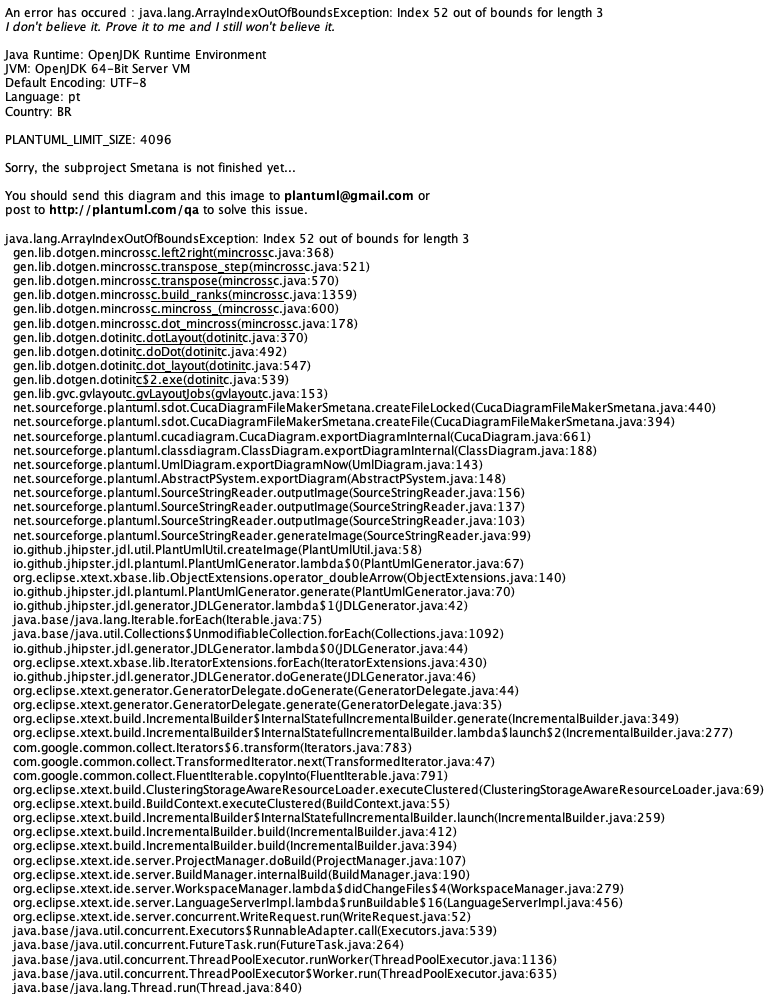

The diagram above was rendered by PlantUML. Its source (embedded in the PNG):
@startuml
	!pragma layout smetana
	!pragma syntax class
	class Pais <<Option {Filter,Service,Dto,Paginate}>> {
		String nome
		String nacionalidade
		String sigla
	}
	class Estado <<Option {Filter,Service,Dto,Paginate}>> {
		String nome
		String naturalidade
		String sigla
	}
	class Cidade <<Option {Filter,Service,Dto,Paginate}>> {
		String nome
		Boolean contratacao
		Boolean abertura
	}
	class Banco <<Option {Service,Dto}>> {
		String nome
		String codigo
	}
	class EnderecoPessoa <<Option {Filter,Service,Dto,Paginate}>> {
		String logradouro
		String numero
		String complemento
		String bairro
		String cep
		Boolean principal
	}
	class UsuarioErp <<Option {Service,Dto}>> {
		String email
		TextBlob senha
		Instant dataHoraAtivacao
		Instant dataLimiteAcesso
		SituacaoUsuarioErpEnum situacao
	}
	UsuarioErp ..> SituacaoUsuarioErpEnum
	class AdicionalEnquadramento <<Option {Filter,Service,Dto,Paginate}>> {
		Double valor
	}
	class AdicionalRamo <<Option {Filter,Service,Dto,Paginate}>> {
		Double valor
	}
	class AdicionalTributacao <<Option {Filter,Service,Dto,Paginate}>> {
		Double valor
	}
	class Administrador <<Option {Service,Dto}>> {
		String nome
		String sobreNome
		String funcao
	}
	class AnexoEmpresa <<Option {Filter,Service,Dto}>> {
		TextBlob urlAnexo
		String tipo
		TextBlob descricao
	}
	class AssinaturaEmpresa <<Option {Filter,Service,Dto,Paginate}>> {
		String codigoAssinatura
		Double valorEnquadramento
		Double valorTributacao
		Double valorRamo
		Double valorFuncionarios
		Double valorSocios
		Double valorFaturamento
		Double valorPlanoContabil
		Double valorPlanoContabilComDesconto
		Double valorPlanoContaAzulComDesconto
		Double valorMensalidade
		Double valorPeriodo
		Double valorAno
		Instant dataContratacao
		Instant dataEncerramento
		Integer diaVencimento
		SituacaoContratoEmpresaEnum situacao
		TipoContratoEnum tipoContrato
	}
	AssinaturaEmpresa ..> SituacaoContratoEmpresaEnum
	AssinaturaEmpresa ..> TipoContratoEnum
	class AtividadeEmpresa <<Option {Service,Dto}>> {
		Boolean principal
		Integer ordem
		String descricaoAtividade
	}
	class Avaliacao <<Option {Service,Dto}>> {
		String nome
		TextBlob descricao
	}
	class AvaliacaoContador <<Option {Service,Dto}>> {
		Double pontuacao
	}
	class AreaContabilEmpresa <<Option {Service,Dto}>> {
		Double pontuacao
		String depoimento
		String reclamacao
	}
	class BancoContador <<Option {Service,Dto}>> {
		String agencia
		String conta
		String digitoAgencia
		String digitoConta
		Boolean principal
	}
	class CertificadoDigital <<Option {Filter,Service,Dto,Paginate}>> {
		TextBlob urlCertificado
		Instant dataContratacao
		Integer validade
		TipoCertificadoEnum tipoCertificado
	}
	CertificadoDigital ..> TipoCertificadoEnum
	class Competencia <<Option {Filter,Service,Dto,Paginate}>> {
		String nome
		Integer numero
	}
	class Contador <<Option {Filter,Service,Dto,Paginate}>> {
		String nome
		String crc
		Integer limiteEmpresas
		Integer limiteAreaContabils
		Double limiteFaturamento
		Integer limiteDepartamentos
	}
	class AreaContabil <<Option {Service,Dto}>> {
		String nome
		TextBlob descricao
	}
	class AreaContabilContador <<Option {Service,Dto}>> {
		Double percentualExperiencia
		String descricaoExperiencia
		Double pontuacaoEntrevista
		Double pontuacaoAvaliacao
	}
	class Denuncia <<Option {Filter,Service,Dto,Paginate}>> {
		String titulo
		String mensagem
		TextBlob descricao
	}
	class Departamento <<Option {Filter,Service,Dto,Paginate}>> {
		String nome
		TextBlob descricao
	}
	class DepartamentoContador <<Option {Filter,Service,Dto,Paginate}>> {
		Double percentualExperiencia
		String descricaoExperiencia
		Double pontuacaoEntrevista
		Double pontuacaoAvaliacao
	}
	class DepartamentoEmpresa <<Option {Filter,Service,Dto,Paginate}>> {
		Double pontuacao
		String depoimento
		String reclamacao
	}
	class DepartamentoFuncionario <<Option {Filter,Service,Dto,Paginate}>> {
		String cargo
	}
	class DescontoPlanoContaAzul <<Option {Filter,Service,Dto,Paginate}>> {
		Double percentual
	}
	class DescontoPlanoContabil <<Option {Filter,Service,Dto,Paginate}>> {
		Double percentual
	}
	class Email <<Option {Filter,Service,Dto,Paginate}>> {
		String email
		Boolean principal
	}
	class Empresa <<Option {Filter,Service,Dto,Paginate}>> {
		String razaoSocial
		String nomeFantasia
		TextBlob descricaoDoNegocio
		String cnpj
		Instant dataAbertura
		String urlContratoSocial
		Double capitalSocial
	}
	class OpcaoRazaoSocialEmpresa <<Option {Filter,Service,Dto,Paginate}>> {
		String nome
		Integer ordem
		Boolean selecionado
	}
	class OpcaoNomeFantasiaEmpresa <<Option {Filter,Service,Dto,Paginate}>> {
		String nome
		Integer ordem
		Boolean selecionado
	}
	class EnderecoEmpresa <<Option {Filter,Service,Dto,Paginate}>> {
		String logradouro
		String numero
		String complemento
		String bairro
		String cep
		Boolean principal
		Boolean filial
		Boolean enderecoFiscal
	}
	class Enquadramento <<Option {Filter,Service,Dto,Paginate}>> {
		String nome
		String sigla
		Double limiteInicial
		Double limiteFinal
		TextBlob descricao
	}
	class Esfera <<Option {Filter,Service,Dto,Paginate}>> {
		String nome
		TextBlob descricao
	}
	class FormaDePagamento <<Option {Filter,Service,Dto,Paginate}>> {
		String forma
		Boolean disponivel
	}
	class Frequencia <<Option {Filter,Service,Dto,Paginate}>> {
		String nome
		String prioridade
		TextBlob descricao
		Integer numeroDias
	}
	class Funcionario <<Option {Filter,Service,Dto,Paginate}>> {
		String nome
		Double salario
		String ctps
		String cargo
		TextBlob descricaoAtividades
		SituacaoFuncionarioEnum situacao
	}
	Funcionario ..> SituacaoFuncionarioEnum
	class Pagamento <<Option {Filter,Service,Dto,Paginate}>> {
		Instant dataCobranca
		Instant dataVencimento
		Instant dataPagamento
		Double valorPago
		Double valorCobrado
		Double acrescimo
		Double multa
		Double juros
		SituacaoPagamentoEnum situacao
	}
	Pagamento ..> SituacaoPagamentoEnum
	class PerfilContador <<Option {Filter,Service,Dto,Paginate}>> {
		String perfil
		String descricao
		Integer limiteEmpresas
		Integer limiteDepartamentos
		Integer limiteAreaContabils
		Double limiteFaturamento
	}
	class PerfilContadorAreaContabil <<Option {Service,Dto}>> {
		Integer quantidadeEmpresas
		Double percentualExperiencia
	}
	class PerfilContadorDepartamento <<Option {Filter,Service,Dto,Paginate}>> {
		Integer quantidadeEmpresas
		Double percentualExperiencia
	}
	class PerfilRedeSocial <<Option {Filter,Service,Dto,Paginate}>> {
		String rede
		String urlPerfil
		TipoRedeSocialEnum tipoRede
	}
	PerfilRedeSocial ..> TipoRedeSocialEnum
	class PeriodoPagamento <<Option {Filter,Service,Dto,Paginate}>> {
		String periodo
		Integer numeroDias
		String idPlanGnet
	}
	class Pessoa <<Option {Filter,Service,Dto,Paginate}>> {
		String nome
		String cpf
		Instant dataNascimento
		String tituloEleitor
		String rg
		String rgOrgaoExpditor
		String rgUfExpedicao
		EstadoCivilEnum estadoCivil
		SexoEnum sexo
		String urlFotoPerfil
	}
	Pessoa ..> EstadoCivilEnum
	Pessoa ..> SexoEnum
	class PlanoContabil <<Option {Filter,Service,Dto,Paginate}>> {
		String nome
		Double adicionalSocio
		Double adicionalFuncionario
		Integer sociosIsentos
		Double adicionalFaturamento
		Double valorBaseFaturamento
		Double valorBaseAbertura
		SituacaoPlanoContabilEnum situacao
	}
	PlanoContabil ..> SituacaoPlanoContabilEnum
	class PlanoContaAzul <<Option {Filter,Service,Dto,Paginate}>> {
		String nome
		Double valorBase
		Integer usuarios
		Integer boletos
		Integer notaFiscalProduto
		Integer notaFiscalServico
		Integer notaFiscalCe
		Boolean suporte
		SituacaoPlanoContaAzulEnum situacao
	}
	PlanoContaAzul ..> SituacaoPlanoContaAzulEnum
	class PrazoAssinatura <<Option {Filter,Service,Dto,Paginate}>> {
		String prazo
		Integer meses
	}
	class Profissao <<Option {Filter,Service,Dto,Paginate}>> {
		String nome
		TextBlob descricao
	}
	class Ramo <<Option {Filter,Service,Dto,Paginate}>> {
		String nome
		TextBlob descricao
	}
	class Socio <<Option {Filter,Service,Dto,Paginate}>> {
		String nome
		Boolean prolabore
		Double percentualSociedade
		Boolean adminstrador
		Boolean distribuicaoLucro
		Boolean responsavelReceita
		Double percentualDistribuicaoLucro
		FuncaoSocioEnum funcaoSocio
	}
	Socio ..> FuncaoSocioEnum
	class Subtarefa <<Option {Filter,Service,Dto,Paginate}>> {
		Integer ordem
		String item
		TextBlob descricao
	}
	class Tarefa <<Option {Filter,Service,Dto,Paginate}>> {
		String titulo
		Integer numeroDias
		Boolean diaUtil
		Double valor
		Boolean notificarCliente
		Boolean geraMulta
		Boolean exibirEmpresa
		Instant dataLegal
		Integer pontos
		TipoTarefaEnum tipoTarefa
	}
	Tarefa ..> TipoTarefaEnum
	class DocumentoTarefa <<Option {Filter,Service,Dto,Paginate}>> {
		String nome
	}
	class TarefaEmpresa <<Option {Filter,Service,Dto,Paginate}>> {
		Instant dataHora
	}
	class Telefone <<Option {Filter,Service,Dto,Paginate}>> {
		String codigoArea
		String telefone
		Boolean principla
		TipoTelefoneEnum tipoTelefone
	}
	Telefone ..> TipoTelefoneEnum
	class TermoAdesaoContador <<Option {Filter,Service,Dto,Paginate}>> {
		Instant dataAdesao
	}
	class TermoContratoContabil <<Option {Filter,Service,Dto,Paginate}>> {
		String documento
		TextBlob descricao
		String titulo
	}
	class TermoDeAdesao <<Option {Filter,Service,Dto,Paginate}>> {
		String titulo
		TextBlob descricao
		String urlDoc
	}
	class TipoDenuncia <<Option {Filter,Service,Dto,Paginate}>> {
		String tipo
		TextBlob descricao
	}
	class Tributacao <<Option {Filter,Service,Dto,Paginate}>> {
		String nome
		TextBlob descricao
		SituacaoTributacaoEnum situacao
	}
	Tributacao ..> SituacaoTributacaoEnum
	class UsuarioContador <<Option {Filter,Service,Dto,Paginate}>> {
		String email
		TextBlob senha
		TextBlob token
		Instant dataHoraAtivacao
		Instant dataLimiteAcesso
		SituacaoUsuarioContadorEnum situacao
	}
	UsuarioContador ..> SituacaoUsuarioContadorEnum
	class UsuarioEmpresa <<Option {Filter,Service,Dto,Paginate}>> {
		String email
		TextBlob senha
		TextBlob token
		Instant dataHoraAtivacao
		Instant dataLimiteAcesso
		SituacaoUsuarioEmpresaEnum situacao
	}
	UsuarioEmpresa ..> SituacaoUsuarioEmpresaEnum
	class UsuarioGestao <<Option {Filter,Service,Dto,Paginate}>> {
		String email
		TextBlob senha
		TextBlob token
		Instant dataHoraAtivacao
		Instant dataLimiteAcesso
		SituacaoUsuarioGestaoEnum situacao
	}
	UsuarioGestao ..> SituacaoUsuarioGestaoEnum
	class ValorBaseRamo <<Option {Filter,Service,Dto,Paginate}>> {
		Double valorBase
	}
	class CalculoPlanoAssinatura <<Option {Filter,Service,Dto,Paginate}>> {
		String codigoAtendimento
		Double valorEnquadramento
		Double valorTributacao
		Double valorRamo
		Double valorFuncionarios
		Double valorSocios
		Double valorFaturamento
		Double valorPlanoContabil
		Double valorPlanoContabilComDesconto
		Double valorPlanoContaAzulComDesconto
		Double valorMensalidade
		Double valorPeriodo
		Double valorAno
	}
	class AnexoPessoa <<Option {Filter,Service,Dto}>> {
		TextBlob urlArquivo
		String tipo
		TextBlob descricao
	}
	enum SexoEnum {
		MASCULINO, 
		FEMININO 
	}
	enum TipoTarefaEnum {
		RECORRENTE, 
		ORDEM_SERVICO 
	}
	enum SituacaoUsuarioErpEnum {
		ATIVO, 
		INATIVO, 
		BLOQUEADO, 
		EXCLUIDO 
	}
	enum SituacaoUsuarioContadorEnum {
		ATIVO, 
		INATIVO, 
		BLOQUEADO, 
		EXCLUIDO 
	}
	enum SituacaoUsuarioEmpresaEnum {
		ATIVO, 
		INATIVO, 
		BLOQUEADO, 
		EXCLUIDO 
	}
	enum SituacaoUsuarioGestaoEnum {
		ATIVO, 
		INATIVO, 
		BLOQUEADO, 
		EXCLUIDO 
	}
	enum EstadoCivilEnum {
		SOLTERO, 
		CASADO, 
		DIVORCIADO, 
		VIUVO, 
		UNIAO_ESTAVEL 
	}
	enum TipoCertificadoEnum {
		A, 
		S, 
		T, 
		A1, 
		A3, 
		A4, 
		OUTROS 
	}
	enum SituacaoContratoEmpresaEnum {
		PROPOSTA, 
		ATIVO, 
		INATIVO, 
		PENDENTE, 
		BLOQUEADO, 
		CANCELADO, 
		EXCLUIDO 
	}
	enum SituacaoPlanoContaAzulEnum {
		ATIVO, 
		INATIVO, 
		EXCLUIDO 
	}
	enum SituacaoPlanoContabilEnum {
		ATIVO, 
		INATIVO, 
		EXCLUIDO 
	}
	enum TipoContratoEnum {
		ABERTURA_EMPRESA, 
		CONTRATACAO_PLANO 
	}
	enum FuncaoSocioEnum {
		SOCIO, 
		SOCIO_ADMINISTRADOR, 
		SOCIO_GERENTE 
	}
	enum TipoTelefoneEnum {
		RESIDENCIAL, 
		COMERCIAL, 
		CELULAR, 
		WHATSAPP 
	}
	enum SituacaoFuncionarioEnum {
		ADMITIDO, 
		AFASTADO, 
		DEMITIDO, 
		EXPERIENCIA, 
		DEMITIDO_JUSTA_CAUSA 
	}
	enum SituacaoTributacaoEnum {
		ATIVO, 
		INATIVO, 
		BLOQUEADO, 
		EXCLUIDO 
	}
	enum SituacaoPagamentoEnum {
		A_PAGAR, 
		PAGO, 
		EM_ATRASO 
	}
	enum TipoSegmentoEnum {
		SERVICO, 
		COMERCIO, 
		SERVICO_COMERCIO, 
		INDUSTRIA 
	}
	enum TipoRedeSocialEnum {
		FACEBOOK, 
		TWITTER, 
		INSTAGRAN, 
		YOUTUBE, 
		LINKEDIN, 
		OUTROS 
	}
	UsuarioErp  "Administrador(nome) 0..1 " -- "0..1 "  Administrador
	Socio  "Pessoa(nome) 0..1 " -- "0..1 "  Pessoa
	Funcionario  "Pessoa(nome) 0..1 " -- "0..1 "  Pessoa
	Contador  "Pessoa(nome) 0..1 " -- "0..1 "  Pessoa
	Administrador  "Pessoa(nome) 0..1 " -- "0..1 "  Pessoa
	UsuarioContador  "Contador(nome) 0..1 " -- "0..1 "  Contador
	UsuarioEmpresa  "Pessoa(nome) 0..1 " -- "0..1 "  Pessoa
	UsuarioGestao  "Administrador(nome) 0..1 " -- "0..1 "  Administrador
	AreaContabil  "0..1 " --o "AreaContabil(nome)  1..* "  PerfilContadorAreaContabil
	AreaContabil  "0..1 " --o "AreaContabil(nome)  1..* "  AreaContabilContador
	Contador  "0..1 " --o "Contador(nome)  1..* "  AreaContabilEmpresa
	Contador  "0..1 " --o "Contador(nome)  1..* "  AreaContabilContador
	PerfilContador  "0..1 " --o "PerfilContador(perfil)  1..* "  PerfilContadorAreaContabil
	PeriodoPagamento  "0..1 " --o "PeriodoPagamento(periodo)  1..* "  CalculoPlanoAssinatura
	PlanoContaAzul  "0..1 " --o "PlanoContaAzul(nome)  1..* "  CalculoPlanoAssinatura
	PlanoContabil  "0..1 " --o "PlanoContabil(nome)  1..* "  CalculoPlanoAssinatura
	Ramo  "0..1 " --o "Ramo(nome)  1..* "  CalculoPlanoAssinatura
	Tributacao  "0..1 " --o "Tributacao(nome)  1..* "  CalculoPlanoAssinatura
	DescontoPlanoContabil  "0..1 " --o "DescontoPlanoContabil(percentual)  1..* "  CalculoPlanoAssinatura
	DescontoPlanoContaAzul  "0..1 " --o "DescontoPlanoContaAzul(percentual)  1..* "  CalculoPlanoAssinatura
	AssinaturaEmpresa  "0..1 " --o "AssinaturaEmpresa(codigoAssinatura)  1..* "  CalculoPlanoAssinatura
	AssinaturaEmpresa  "0..1 " --o "AssinaturaEmpresa(codigoAssinatura)  1..* "  Pagamento
	PeriodoPagamento  "0..1 " --o "PeriodoPagamento(periodo)  1..* "  AssinaturaEmpresa
	FormaDePagamento  "0..1 " --o "FormaDePagamento(forma)  1..* "  AssinaturaEmpresa
	PlanoContaAzul  "0..1 " --o "PlanoContaAzul(nome)  1..* "  AssinaturaEmpresa
	PlanoContabil  "0..1 " --o "PlanoContabil(nome)  1..* "  AssinaturaEmpresa
	Empresa  "0..1 " --o "Empresa(razaoSocial)  1..* "  AssinaturaEmpresa
	PlanoContaAzul  "0..1 " --o "PlanoContaAzul(nome)  1..* "  DescontoPlanoContaAzul
	PeriodoPagamento  "0..1 " --o "PeriodoPagamento(periodo)  1..* "  DescontoPlanoContaAzul
	PeriodoPagamento  "0..1 " --o "PeriodoPagamento(periodo)  1..* "  DescontoPlanoContabil
	Ramo  "0..1 " --o "Ramo(nome)  1..* "  Empresa
	Ramo  "0..1 " --o "Ramo(nome)  1..* "  AdicionalRamo
	Ramo  "0..1 " --o "ramo(nome)  1..* "  ValorBaseRamo
	Tributacao  "0..1 " --o "Tributacao(nome)  1..* "  Empresa
	Tributacao  "0..1 " --o "Tributacao(nome)  1..* "  AdicionalTributacao
	Enquadramento  "0..1 " --o "Enquadramento(nome)  1..* "  Empresa
	Enquadramento  "0..1 " --o "Enquadramento(nome)  1..* "  AdicionalEnquadramento
	Funcionario  "0..1 " --o "Funcionario(nome)  1..* "  DepartamentoFuncionario
	PlanoContabil  "0..1 " --o "PlanoContabil(nome)  1..* "  DescontoPlanoContabil
	PlanoContabil  "0..1 " --o "PlanoContabil(nome)  1..* "  AdicionalRamo
	PlanoContabil  "0..1 " --o "PlanoContabil(nome)  1..* "  AdicionalTributacao
	PlanoContabil  "0..1 " --o "PlanoContabil(nome)  1..* "  TermoContratoContabil
	PlanoContabil  "0..1 " --o "PlanoContabil(nome)  1..* "  AdicionalEnquadramento
	PlanoContabil  "0..1 " --o "PlanoContabil(nome)  1..* "  ValorBaseRamo
	Departamento  "0..1 " --o "Departamento(nome)  1..* "  DepartamentoEmpresa
	Departamento  "0..1 " --o "Departamento(nome)  1..* "  PerfilContadorDepartamento
	Departamento  "0..1 " --o "Departamento(nome)  1..* "  DepartamentoContador
	Departamento  "0..1 " --o "Departamento(nome)  1..* "  DepartamentoFuncionario
	Empresa  "0..1 " --o "Empresa(razaoSocial)  1..* "  Funcionario
	Empresa  "0..1 " --o "Empresa(razaoSocial)  1..* "  DepartamentoEmpresa
	Empresa  "0..1 " --o "Empresa(razaoSocial)  1..* "  TarefaEmpresa
	Empresa  "0..1 " --o "Empresa(razaoSocial)  1..* "  EnderecoEmpresa
	Empresa  "0..1 " --o "Empresa(razaoSocial)  1..* "  AtividadeEmpresa
	Empresa  "0..1 " --o "Empresa(razaoSocial)  1..* "  Socio
	Empresa  "0..1 " --o "Empresa(razaoSocial)  1..* "  AnexoEmpresa
	Empresa  "0..1 " --o "Empresa(razaoSocial)  1..* "  CertificadoDigital
	Empresa  "0..1 " --o "Empresa(razaoSocial)  1..* "  UsuarioEmpresa
	Empresa  "0..1 " --o "Empresa(razaoSocial)  1..* "  OpcaoRazaoSocialEmpresa
	Empresa  "0..1 " --o "Empresa(razaoSocial)  1..* "  OpcaoNomeFantasiaEmpresa
	Pessoa  "0..1 " --o "Pessoa(nome)  1..* "  EnderecoPessoa
	Pessoa  "0..1 " --o "Pessoa(nome)  1..* "  AnexoPessoa
	Pessoa  "0..1 " --o "Pessoa(nome)  1..* "  Email
	Pessoa  "0..1 " --o "Pessoa(nome)  1..* "  Telefone
	Cidade  "0..1 " --o "Cidade(nome)  1..* "  EnderecoPessoa
	Cidade  "0..1 " --o "Cidade(nome)  1..* "  EnderecoEmpresa
	Estado  "0..1 " --o "Estado(nome)  1..* "  Cidade
	Contador  "0..1 " --o "Contador(nome)  1..* "  DepartamentoEmpresa
	Contador  "0..1 " --o "Contador(nome)  1..* "  DepartamentoContador
	Contador  "0..1 " --o "Contador(nome)  1..* "  TermoAdesaoContador
	Contador  "0..1 " --o "Contador(nome)  1..* "  BancoContador
	Contador  "0..1 " --o "Contador(nome)  1..* "  AvaliacaoContador
	Contador  "0..1 " --o "Contador(nome)  1..* "  TarefaEmpresa
	PerfilContador  "0..1 " --o "PerfilContador(perfil)  1..* "  Contador
	PerfilContador  "0..1 " --o "PerfilContador(perfil)  1..* "  PerfilContadorDepartamento
	Tarefa  "0..1 " --o "Tarefa(titulo)  1..* "  TarefaEmpresa
	Tarefa  "0..1 " --o "Tarefa(titulo)  1..* "  Subtarefa
	Tarefa  "0..1 " --o "Tarefa(titulo)  1..* "  DocumentoTarefa
	Esfera  "0..1 " --o "Esfera(nome)  1..* "  Tarefa
	Frequencia  "0..1 " --o "Frequencia(nome)  1..* "  Tarefa
	Competencia  "0..1 " --o "Competencia(nome)  1..* "  Tarefa
	TermoDeAdesao  "0..1 " --o "TermoDeAdesao(titulo)  1..* "  TermoAdesaoContador
	Banco  "0..1 " --o "Banco(nome)  1..* "  BancoContador
	Avaliacao  "0..1 " --o "Avaliacao(nome)  1..* "  AvaliacaoContador
	Administrador  "0..1 " --o "Administrador(funcao)  1..* "  UsuarioContador
	Socio  "0..1 " --o "Socio(funcaoSocio)  1..* "  Profissao
@enduml